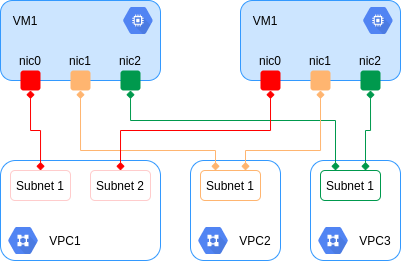

The diagram above was exported from draw.io. Its source (the exported page's mxGraphModel, read from the mxfile embedded in the PNG):
<mxGraphModel dx="931" dy="534" grid="1" gridSize="10" guides="1" tooltips="1" connect="1" arrows="1" fold="1" page="1" pageScale="1" pageWidth="850" pageHeight="1100" math="0" shadow="0">
  <root>
    <mxCell id="0" />
    <mxCell id="1" parent="0" />
    <mxCell id="ZH1tHfBcYpBz6JqwYt15-30" value="" style="rounded=1;whiteSpace=wrap;html=1;fontColor=none;fillColor=#FFFFFF;strokeColor=#3399FF;" vertex="1" parent="1">
      <mxGeometry x="430" y="200" width="90" height="100" as="geometry" />
    </mxCell>
    <mxCell id="ZH1tHfBcYpBz6JqwYt15-25" value="" style="rounded=1;whiteSpace=wrap;html=1;fontColor=none;fillColor=#FFFFFF;strokeColor=#3399FF;" vertex="1" parent="1">
      <mxGeometry x="310" y="200" width="90" height="100" as="geometry" />
    </mxCell>
    <mxCell id="ZH1tHfBcYpBz6JqwYt15-20" value="" style="rounded=1;whiteSpace=wrap;html=1;fontColor=none;fillColor=#FFFFFF;strokeColor=#3399FF;" vertex="1" parent="1">
      <mxGeometry x="120" y="200" width="160" height="100" as="geometry" />
    </mxCell>
    <mxCell id="ZH1tHfBcYpBz6JqwYt15-1" value="" style="rounded=1;whiteSpace=wrap;html=1;fillColor=#cce5ff;strokeColor=#3399FF;" vertex="1" parent="1">
      <mxGeometry x="120" y="40" width="160" height="80" as="geometry" />
    </mxCell>
    <mxCell id="ZH1tHfBcYpBz6JqwYt15-2" value="Compute&#10;Engine" style="html=1;fillColor=#5184F3;strokeColor=none;verticalAlign=top;labelPosition=center;verticalLabelPosition=bottom;align=center;spacingTop=-6;fontSize=11;fontStyle=1;shape=mxgraph.gcp2.hexIcon;prIcon=compute_engine;noLabel=1;fontColor=none;" vertex="1" parent="1">
      <mxGeometry x="234.87" y="40" width="45.13" height="40" as="geometry" />
    </mxCell>
    <mxCell id="ZH1tHfBcYpBz6JqwYt15-3" value="VM1" style="text;html=1;strokeColor=none;fillColor=none;align=center;verticalAlign=middle;whiteSpace=wrap;rounded=0;fontColor=none;" vertex="1" parent="1">
      <mxGeometry x="130" y="50" width="30" height="20" as="geometry" />
    </mxCell>
    <mxCell id="ZH1tHfBcYpBz6JqwYt15-34" style="edgeStyle=orthogonalEdgeStyle;rounded=0;orthogonalLoop=1;jettySize=auto;html=1;exitX=0.5;exitY=1;exitDx=0;exitDy=0;fontColor=none;endArrow=diamond;endFill=1;startArrow=diamond;startFill=1;strokeColor=#FF0000;" edge="1" parent="1" source="ZH1tHfBcYpBz6JqwYt15-4" target="ZH1tHfBcYpBz6JqwYt15-22">
      <mxGeometry relative="1" as="geometry" />
    </mxCell>
    <mxCell id="ZH1tHfBcYpBz6JqwYt15-4" value="" style="rounded=1;whiteSpace=wrap;html=1;fontColor=none;fillColor=#FF0000;strokeColor=none;" vertex="1" parent="1">
      <mxGeometry x="140" y="110" width="20" height="20" as="geometry" />
    </mxCell>
    <mxCell id="ZH1tHfBcYpBz6JqwYt15-36" style="edgeStyle=orthogonalEdgeStyle;rounded=0;orthogonalLoop=1;jettySize=auto;html=1;exitX=0.5;exitY=1;exitDx=0;exitDy=0;entryX=0.25;entryY=0;entryDx=0;entryDy=0;startArrow=diamond;startFill=1;endArrow=diamond;endFill=1;fontColor=none;strokeColor=#FFB570;" edge="1" parent="1" source="ZH1tHfBcYpBz6JqwYt15-5" target="ZH1tHfBcYpBz6JqwYt15-27">
      <mxGeometry relative="1" as="geometry">
        <Array as="points">
          <mxPoint x="200" y="190" />
          <mxPoint x="335" y="190" />
        </Array>
      </mxGeometry>
    </mxCell>
    <mxCell id="ZH1tHfBcYpBz6JqwYt15-5" value="" style="rounded=1;whiteSpace=wrap;html=1;fontColor=none;strokeColor=none;fillColor=#FFB570;" vertex="1" parent="1">
      <mxGeometry x="190" y="110" width="20" height="20" as="geometry" />
    </mxCell>
    <mxCell id="ZH1tHfBcYpBz6JqwYt15-38" style="edgeStyle=orthogonalEdgeStyle;rounded=0;orthogonalLoop=1;jettySize=auto;html=1;exitX=0.5;exitY=1;exitDx=0;exitDy=0;entryX=0.25;entryY=0;entryDx=0;entryDy=0;startArrow=diamond;startFill=1;endArrow=diamond;endFill=1;fontColor=none;strokeColor=#00994D;" edge="1" parent="1" source="ZH1tHfBcYpBz6JqwYt15-6" target="ZH1tHfBcYpBz6JqwYt15-32">
      <mxGeometry relative="1" as="geometry">
        <Array as="points">
          <mxPoint x="250" y="160" />
          <mxPoint x="455" y="160" />
        </Array>
      </mxGeometry>
    </mxCell>
    <mxCell id="ZH1tHfBcYpBz6JqwYt15-6" value="" style="rounded=1;whiteSpace=wrap;html=1;fontColor=none;strokeColor=none;fillColor=#00994D;" vertex="1" parent="1">
      <mxGeometry x="240" y="110" width="20" height="20" as="geometry" />
    </mxCell>
    <mxCell id="ZH1tHfBcYpBz6JqwYt15-7" value="nic0" style="text;html=1;strokeColor=none;fillColor=none;align=center;verticalAlign=middle;whiteSpace=wrap;rounded=0;fontColor=none;" vertex="1" parent="1">
      <mxGeometry x="130" y="90" width="40" height="20" as="geometry" />
    </mxCell>
    <mxCell id="ZH1tHfBcYpBz6JqwYt15-8" value="nic1" style="text;html=1;strokeColor=none;fillColor=none;align=center;verticalAlign=middle;whiteSpace=wrap;rounded=0;fontColor=none;" vertex="1" parent="1">
      <mxGeometry x="180" y="90" width="40" height="20" as="geometry" />
    </mxCell>
    <mxCell id="ZH1tHfBcYpBz6JqwYt15-9" value="nic2" style="text;html=1;strokeColor=none;fillColor=none;align=center;verticalAlign=middle;whiteSpace=wrap;rounded=0;fontColor=none;" vertex="1" parent="1">
      <mxGeometry x="230" y="90" width="40" height="20" as="geometry" />
    </mxCell>
    <mxCell id="ZH1tHfBcYpBz6JqwYt15-10" value="" style="rounded=1;whiteSpace=wrap;html=1;fillColor=#cce5ff;strokeColor=#3399FF;" vertex="1" parent="1">
      <mxGeometry x="360" y="40" width="160" height="80" as="geometry" />
    </mxCell>
    <mxCell id="ZH1tHfBcYpBz6JqwYt15-11" value="Compute&#10;Engine" style="html=1;fillColor=#5184F3;strokeColor=none;verticalAlign=top;labelPosition=center;verticalLabelPosition=bottom;align=center;spacingTop=-6;fontSize=11;fontStyle=1;shape=mxgraph.gcp2.hexIcon;prIcon=compute_engine;noLabel=1;fontColor=none;" vertex="1" parent="1">
      <mxGeometry x="474.87" y="40" width="45.13" height="40" as="geometry" />
    </mxCell>
    <mxCell id="ZH1tHfBcYpBz6JqwYt15-12" value="VM1" style="text;html=1;strokeColor=none;fillColor=none;align=center;verticalAlign=middle;whiteSpace=wrap;rounded=0;fontColor=none;" vertex="1" parent="1">
      <mxGeometry x="370" y="50" width="30" height="20" as="geometry" />
    </mxCell>
    <mxCell id="ZH1tHfBcYpBz6JqwYt15-13" value="" style="rounded=1;whiteSpace=wrap;html=1;fontColor=none;fillColor=#FF0000;strokeColor=none;" vertex="1" parent="1">
      <mxGeometry x="380" y="110" width="20" height="20" as="geometry" />
    </mxCell>
    <mxCell id="ZH1tHfBcYpBz6JqwYt15-37" style="edgeStyle=orthogonalEdgeStyle;rounded=0;orthogonalLoop=1;jettySize=auto;html=1;exitX=0.5;exitY=1;exitDx=0;exitDy=0;entryX=0.75;entryY=0;entryDx=0;entryDy=0;startArrow=diamond;startFill=1;endArrow=diamond;endFill=1;strokeColor=#FFB570;fontColor=none;" edge="1" parent="1" source="ZH1tHfBcYpBz6JqwYt15-14" target="ZH1tHfBcYpBz6JqwYt15-27">
      <mxGeometry relative="1" as="geometry">
        <Array as="points">
          <mxPoint x="440" y="190" />
          <mxPoint x="365" y="190" />
        </Array>
      </mxGeometry>
    </mxCell>
    <mxCell id="ZH1tHfBcYpBz6JqwYt15-14" value="" style="rounded=1;whiteSpace=wrap;html=1;fontColor=none;strokeColor=none;fillColor=#FFB570;" vertex="1" parent="1">
      <mxGeometry x="430" y="110" width="20" height="20" as="geometry" />
    </mxCell>
    <mxCell id="ZH1tHfBcYpBz6JqwYt15-39" style="edgeStyle=orthogonalEdgeStyle;rounded=0;orthogonalLoop=1;jettySize=auto;html=1;exitX=0.5;exitY=1;exitDx=0;exitDy=0;entryX=0.75;entryY=0;entryDx=0;entryDy=0;startArrow=diamond;startFill=1;endArrow=diamond;endFill=1;strokeColor=#00994D;fontColor=none;" edge="1" parent="1" source="ZH1tHfBcYpBz6JqwYt15-15" target="ZH1tHfBcYpBz6JqwYt15-32">
      <mxGeometry relative="1" as="geometry" />
    </mxCell>
    <mxCell id="ZH1tHfBcYpBz6JqwYt15-15" value="" style="rounded=1;whiteSpace=wrap;html=1;fontColor=none;strokeColor=none;fillColor=#00994D;" vertex="1" parent="1">
      <mxGeometry x="480" y="110" width="20" height="20" as="geometry" />
    </mxCell>
    <mxCell id="ZH1tHfBcYpBz6JqwYt15-16" value="nic0" style="text;html=1;strokeColor=none;fillColor=none;align=center;verticalAlign=middle;whiteSpace=wrap;rounded=0;fontColor=none;" vertex="1" parent="1">
      <mxGeometry x="370" y="90" width="40" height="20" as="geometry" />
    </mxCell>
    <mxCell id="ZH1tHfBcYpBz6JqwYt15-17" value="nic1" style="text;html=1;strokeColor=none;fillColor=none;align=center;verticalAlign=middle;whiteSpace=wrap;rounded=0;fontColor=none;" vertex="1" parent="1">
      <mxGeometry x="420" y="90" width="40" height="20" as="geometry" />
    </mxCell>
    <mxCell id="ZH1tHfBcYpBz6JqwYt15-18" value="nic2" style="text;html=1;strokeColor=none;fillColor=none;align=center;verticalAlign=middle;whiteSpace=wrap;rounded=0;fontColor=none;" vertex="1" parent="1">
      <mxGeometry x="470" y="90" width="40" height="20" as="geometry" />
    </mxCell>
    <mxCell id="ZH1tHfBcYpBz6JqwYt15-19" value="Virtual&#10;Private Cloud" style="html=1;fillColor=#5184F3;strokeColor=none;verticalAlign=top;labelPosition=center;verticalLabelPosition=bottom;align=center;spacingTop=-6;fontSize=11;fontStyle=1;shape=mxgraph.gcp2.hexIcon;prIcon=virtual_private_cloud;noLabel=1;fontColor=none;" vertex="1" parent="1">
      <mxGeometry x="120" y="260" width="45.13" height="40" as="geometry" />
    </mxCell>
    <mxCell id="ZH1tHfBcYpBz6JqwYt15-22" value="Subnet 1" style="rounded=1;whiteSpace=wrap;html=1;fillColor=#FFFFFF;fontColor=none;strokeColor=#FFCCCC;" vertex="1" parent="1">
      <mxGeometry x="130" y="210" width="60" height="30" as="geometry" />
    </mxCell>
    <mxCell id="ZH1tHfBcYpBz6JqwYt15-35" style="edgeStyle=orthogonalEdgeStyle;rounded=0;orthogonalLoop=1;jettySize=auto;html=1;exitX=0.5;exitY=0;exitDx=0;exitDy=0;entryX=0.5;entryY=1;entryDx=0;entryDy=0;startArrow=diamond;startFill=1;endArrow=diamond;endFill=1;strokeColor=#FF0000;fontColor=none;" edge="1" parent="1" source="ZH1tHfBcYpBz6JqwYt15-23" target="ZH1tHfBcYpBz6JqwYt15-13">
      <mxGeometry relative="1" as="geometry" />
    </mxCell>
    <mxCell id="ZH1tHfBcYpBz6JqwYt15-23" value="Subnet 2" style="rounded=1;whiteSpace=wrap;html=1;fillColor=#FFFFFF;fontColor=none;strokeColor=#FFCCCC;" vertex="1" parent="1">
      <mxGeometry x="210" y="210" width="60" height="30" as="geometry" />
    </mxCell>
    <mxCell id="ZH1tHfBcYpBz6JqwYt15-24" value="VPC1" style="text;html=1;strokeColor=none;fillColor=none;align=center;verticalAlign=middle;whiteSpace=wrap;rounded=0;fontColor=none;" vertex="1" parent="1">
      <mxGeometry x="165" y="270" width="40" height="20" as="geometry" />
    </mxCell>
    <mxCell id="ZH1tHfBcYpBz6JqwYt15-26" value="Virtual&#10;Private Cloud" style="html=1;fillColor=#5184F3;strokeColor=none;verticalAlign=top;labelPosition=center;verticalLabelPosition=bottom;align=center;spacingTop=-6;fontSize=11;fontStyle=1;shape=mxgraph.gcp2.hexIcon;prIcon=virtual_private_cloud;noLabel=1;fontColor=none;" vertex="1" parent="1">
      <mxGeometry x="310" y="260" width="45.13" height="40" as="geometry" />
    </mxCell>
    <mxCell id="ZH1tHfBcYpBz6JqwYt15-27" value="Subnet 1" style="rounded=1;whiteSpace=wrap;html=1;fillColor=#FFFFFF;fontColor=none;strokeColor=#FFB570;" vertex="1" parent="1">
      <mxGeometry x="320" y="210" width="60" height="30" as="geometry" />
    </mxCell>
    <mxCell id="ZH1tHfBcYpBz6JqwYt15-29" value="VPC2" style="text;html=1;strokeColor=none;fillColor=none;align=center;verticalAlign=middle;whiteSpace=wrap;rounded=0;fontColor=none;" vertex="1" parent="1">
      <mxGeometry x="355" y="270" width="40" height="20" as="geometry" />
    </mxCell>
    <mxCell id="ZH1tHfBcYpBz6JqwYt15-31" value="Virtual&#10;Private Cloud" style="html=1;fillColor=#5184F3;strokeColor=none;verticalAlign=top;labelPosition=center;verticalLabelPosition=bottom;align=center;spacingTop=-6;fontSize=11;fontStyle=1;shape=mxgraph.gcp2.hexIcon;prIcon=virtual_private_cloud;noLabel=1;fontColor=none;" vertex="1" parent="1">
      <mxGeometry x="430" y="260" width="45.13" height="40" as="geometry" />
    </mxCell>
    <mxCell id="ZH1tHfBcYpBz6JqwYt15-32" value="Subnet 1" style="rounded=1;whiteSpace=wrap;html=1;fillColor=#FFFFFF;fontColor=none;strokeColor=#00994D;" vertex="1" parent="1">
      <mxGeometry x="440" y="210" width="60" height="30" as="geometry" />
    </mxCell>
    <mxCell id="ZH1tHfBcYpBz6JqwYt15-33" value="VPC3" style="text;html=1;strokeColor=none;fillColor=none;align=center;verticalAlign=middle;whiteSpace=wrap;rounded=0;fontColor=none;" vertex="1" parent="1">
      <mxGeometry x="475" y="270" width="40" height="20" as="geometry" />
    </mxCell>
  </root>
</mxGraphModel>